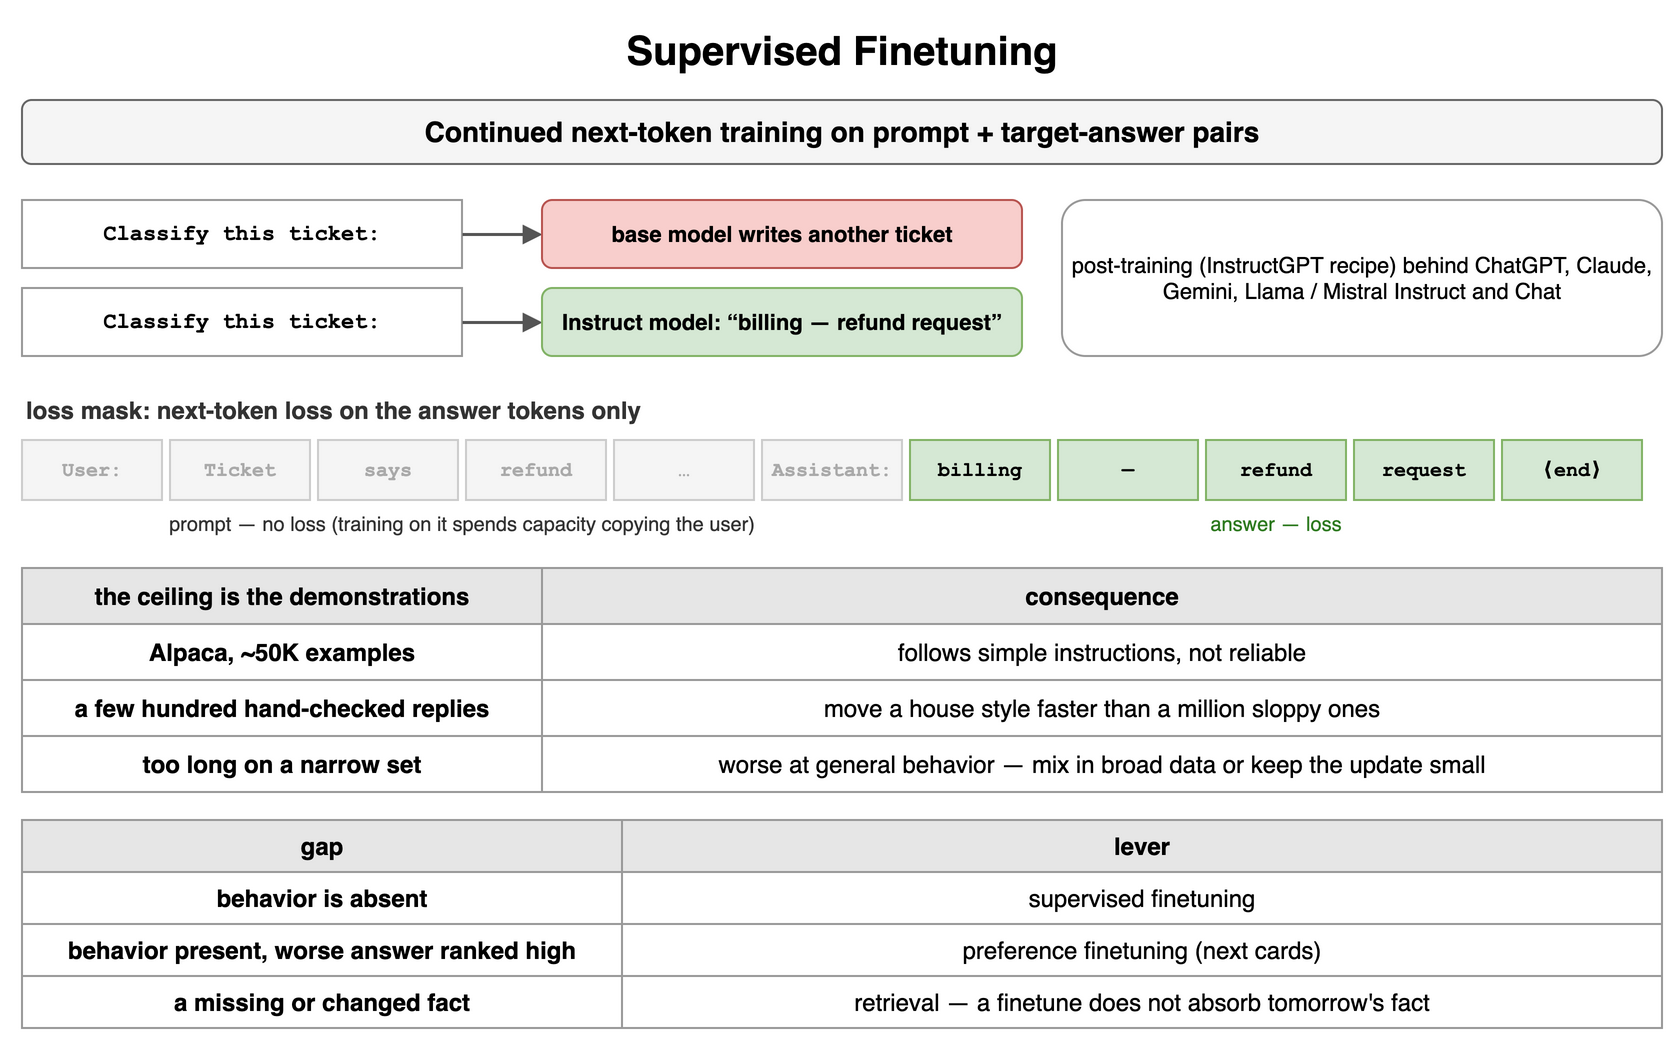

The diagram above was exported from draw.io. Its source (the exported page's mxGraphModel, read from the mxfile embedded in the PNG):
<mxGraphModel dx="900" dy="524" grid="1" gridSize="10" guides="1" tooltips="1" connect="1" arrows="1" fold="1" page="1" pageScale="1" pageWidth="900" pageHeight="524" math="0" shadow="0">
  <root>
    <mxCell id="0" />
    <mxCell id="1" parent="0" />
    <mxCell id="k1" value="Supervised Finetuning" style="text;html=1;align=center;verticalAlign=middle;whiteSpace=wrap;fontSize=20;fontStyle=1;" vertex="1" parent="1">
      <mxGeometry x="40" y="10" width="820" height="30" as="geometry" />
    </mxCell>
    <mxCell id="k2" value="Continued next-token training on prompt + target-answer pairs" style="rounded=1;whiteSpace=wrap;html=1;fillColor=#f5f5f5;strokeColor=#666666;fontStyle=1;fontSize=14;" vertex="1" parent="1">
      <mxGeometry x="40" y="50" width="820" height="32" as="geometry" />
    </mxCell>
    <mxCell id="k3" value="Classify this ticket:" style="rounded=0;whiteSpace=wrap;html=1;fontFamily=Courier New;fontStyle=1;fontSize=13;fillColor=#ffffff;strokeColor=#999999;fontSize=11;" vertex="1" parent="1">
      <mxGeometry x="40" y="100" width="220" height="34" as="geometry" />
    </mxCell>
    <mxCell id="k4" value="" style="endArrow=block;endSize=6;html=1;strokeWidth=1.5;strokeColor=#555555;fontSize=11;labelBackgroundColor=#ffffff;" edge="1" parent="1">
      <mxGeometry relative="1" as="geometry">
        <mxPoint x="260" y="117" as="sourcePoint" />
        <mxPoint x="300" y="117" as="targetPoint" />
      </mxGeometry>
    </mxCell>
    <mxCell id="k5" value="base model writes another ticket" style="rounded=1;whiteSpace=wrap;html=1;fillColor=#f8cecc;strokeColor=#b85450;fontSize=11;align=center;fontStyle=1;" vertex="1" parent="1">
      <mxGeometry x="300" y="100" width="240" height="34" as="geometry" />
    </mxCell>
    <mxCell id="k6" value="Classify this ticket:" style="rounded=0;whiteSpace=wrap;html=1;fontFamily=Courier New;fontStyle=1;fontSize=13;fillColor=#ffffff;strokeColor=#999999;fontSize=11;" vertex="1" parent="1">
      <mxGeometry x="40" y="144" width="220" height="34" as="geometry" />
    </mxCell>
    <mxCell id="k7" value="" style="endArrow=block;endSize=6;html=1;strokeWidth=1.5;strokeColor=#555555;fontSize=11;labelBackgroundColor=#ffffff;" edge="1" parent="1">
      <mxGeometry relative="1" as="geometry">
        <mxPoint x="260" y="161" as="sourcePoint" />
        <mxPoint x="300" y="161" as="targetPoint" />
      </mxGeometry>
    </mxCell>
    <mxCell id="k8" value="Instruct model: “billing — refund request”" style="rounded=1;whiteSpace=wrap;html=1;fillColor=#d5e8d4;strokeColor=#82b366;fontSize=11;align=center;fontStyle=1;" vertex="1" parent="1">
      <mxGeometry x="300" y="144" width="240" height="34" as="geometry" />
    </mxCell>
    <mxCell id="k9" value="post-training (InstructGPT recipe) behind ChatGPT, Claude, Gemini, Llama / Mistral Instruct and Chat" style="rounded=1;whiteSpace=wrap;html=1;fillColor=#ffffff;strokeColor=#999999;fontSize=11;align=center;" vertex="1" parent="1">
      <mxGeometry x="560" y="100" width="300" height="78" as="geometry" />
    </mxCell>
    <mxCell id="k10" value="loss mask: next-token loss on the answer tokens only" style="text;html=1;whiteSpace=wrap;fontSize=11;align=left;verticalAlign=middle;fontSize=12;fontColor=#333333;fontStyle=1;" vertex="1" parent="1">
      <mxGeometry x="40" y="196" width="600" height="18" as="geometry" />
    </mxCell>
    <mxCell id="k11" value="User:" style="rounded=0;whiteSpace=wrap;html=1;fontFamily=Courier New;fontStyle=1;fontSize=13;fillColor=#f5f5f5;strokeColor=#cccccc;fontSize=10;fontColor=#aaaaaa;" vertex="1" parent="1">
      <mxGeometry x="40" y="220" width="70" height="30" as="geometry" />
    </mxCell>
    <mxCell id="k12" value="Ticket" style="rounded=0;whiteSpace=wrap;html=1;fontFamily=Courier New;fontStyle=1;fontSize=13;fillColor=#f5f5f5;strokeColor=#cccccc;fontSize=10;fontColor=#aaaaaa;" vertex="1" parent="1">
      <mxGeometry x="114" y="220" width="70" height="30" as="geometry" />
    </mxCell>
    <mxCell id="k13" value="says" style="rounded=0;whiteSpace=wrap;html=1;fontFamily=Courier New;fontStyle=1;fontSize=13;fillColor=#f5f5f5;strokeColor=#cccccc;fontSize=10;fontColor=#aaaaaa;" vertex="1" parent="1">
      <mxGeometry x="188" y="220" width="70" height="30" as="geometry" />
    </mxCell>
    <mxCell id="k14" value="refund" style="rounded=0;whiteSpace=wrap;html=1;fontFamily=Courier New;fontStyle=1;fontSize=13;fillColor=#f5f5f5;strokeColor=#cccccc;fontSize=10;fontColor=#aaaaaa;" vertex="1" parent="1">
      <mxGeometry x="262" y="220" width="70" height="30" as="geometry" />
    </mxCell>
    <mxCell id="k15" value="…" style="rounded=0;whiteSpace=wrap;html=1;fontFamily=Courier New;fontStyle=1;fontSize=13;fillColor=#f5f5f5;strokeColor=#cccccc;fontSize=10;fontColor=#aaaaaa;" vertex="1" parent="1">
      <mxGeometry x="336" y="220" width="70" height="30" as="geometry" />
    </mxCell>
    <mxCell id="k16" value="Assistant:" style="rounded=0;whiteSpace=wrap;html=1;fontFamily=Courier New;fontStyle=1;fontSize=13;fillColor=#f5f5f5;strokeColor=#cccccc;fontSize=10;fontColor=#aaaaaa;" vertex="1" parent="1">
      <mxGeometry x="410" y="220" width="70" height="30" as="geometry" />
    </mxCell>
    <mxCell id="k17" value="billing" style="rounded=0;whiteSpace=wrap;html=1;fontFamily=Courier New;fontStyle=1;fontSize=13;fillColor=#d5e8d4;strokeColor=#82b366;fontSize=10;" vertex="1" parent="1">
      <mxGeometry x="484" y="220" width="70" height="30" as="geometry" />
    </mxCell>
    <mxCell id="k18" value="—" style="rounded=0;whiteSpace=wrap;html=1;fontFamily=Courier New;fontStyle=1;fontSize=13;fillColor=#d5e8d4;strokeColor=#82b366;fontSize=10;" vertex="1" parent="1">
      <mxGeometry x="558" y="220" width="70" height="30" as="geometry" />
    </mxCell>
    <mxCell id="k19" value="refund" style="rounded=0;whiteSpace=wrap;html=1;fontFamily=Courier New;fontStyle=1;fontSize=13;fillColor=#d5e8d4;strokeColor=#82b366;fontSize=10;" vertex="1" parent="1">
      <mxGeometry x="632" y="220" width="70" height="30" as="geometry" />
    </mxCell>
    <mxCell id="k20" value="request" style="rounded=0;whiteSpace=wrap;html=1;fontFamily=Courier New;fontStyle=1;fontSize=13;fillColor=#d5e8d4;strokeColor=#82b366;fontSize=10;" vertex="1" parent="1">
      <mxGeometry x="706" y="220" width="70" height="30" as="geometry" />
    </mxCell>
    <mxCell id="k21" value="⟨end⟩" style="rounded=0;whiteSpace=wrap;html=1;fontFamily=Courier New;fontStyle=1;fontSize=13;fillColor=#d5e8d4;strokeColor=#82b366;fontSize=10;" vertex="1" parent="1">
      <mxGeometry x="780" y="220" width="70" height="30" as="geometry" />
    </mxCell>
    <mxCell id="k22" value="prompt — no loss (training on it spends capacity copying the user)" style="text;html=1;whiteSpace=wrap;fontSize=11;align=center;verticalAlign=middle;fontSize=10;fontColor=#333333;" vertex="1" parent="1">
      <mxGeometry x="40" y="254" width="440" height="16" as="geometry" />
    </mxCell>
    <mxCell id="k23" value="answer — loss" style="text;html=1;whiteSpace=wrap;fontSize=11;align=center;verticalAlign=middle;fontSize=10;fontColor=#2d7a1f;" vertex="1" parent="1">
      <mxGeometry x="484" y="254" width="366" height="16" as="geometry" />
    </mxCell>
    <mxCell id="k24" value="the ceiling is the demonstrations" style="whiteSpace=wrap;html=1;fillColor=#e6e6e6;strokeColor=#999999;fontStyle=1;fontSize=12;" vertex="1" parent="1">
      <mxGeometry x="40" y="284" width="260" height="28" as="geometry" />
    </mxCell>
    <mxCell id="k25" value="consequence" style="whiteSpace=wrap;html=1;fillColor=#e6e6e6;strokeColor=#999999;fontStyle=1;fontSize=12;" vertex="1" parent="1">
      <mxGeometry x="300" y="284" width="560" height="28" as="geometry" />
    </mxCell>
    <mxCell id="k26" value="Alpaca, ~50K examples" style="whiteSpace=wrap;html=1;strokeColor=#999999;fontSize=12;fillColor=#ffffff;fontStyle=1;" vertex="1" parent="1">
      <mxGeometry x="40" y="312" width="260" height="28" as="geometry" />
    </mxCell>
    <mxCell id="k27" value="follows simple instructions, not reliable" style="whiteSpace=wrap;html=1;strokeColor=#999999;fontSize=12;fillColor=#ffffff;" vertex="1" parent="1">
      <mxGeometry x="300" y="312" width="560" height="28" as="geometry" />
    </mxCell>
    <mxCell id="k28" value="a few hundred hand-checked replies" style="whiteSpace=wrap;html=1;strokeColor=#999999;fontSize=12;fillColor=#ffffff;fontStyle=1;" vertex="1" parent="1">
      <mxGeometry x="40" y="340" width="260" height="28" as="geometry" />
    </mxCell>
    <mxCell id="k29" value="move a house style faster than a million sloppy ones" style="whiteSpace=wrap;html=1;strokeColor=#999999;fontSize=12;fillColor=#ffffff;" vertex="1" parent="1">
      <mxGeometry x="300" y="340" width="560" height="28" as="geometry" />
    </mxCell>
    <mxCell id="k30" value="too long on a narrow set" style="whiteSpace=wrap;html=1;strokeColor=#999999;fontSize=12;fillColor=#ffffff;fontStyle=1;" vertex="1" parent="1">
      <mxGeometry x="40" y="368" width="260" height="28" as="geometry" />
    </mxCell>
    <mxCell id="k31" value="worse at general behavior — mix in broad data or keep the update small" style="whiteSpace=wrap;html=1;strokeColor=#999999;fontSize=12;fillColor=#ffffff;" vertex="1" parent="1">
      <mxGeometry x="300" y="368" width="560" height="28" as="geometry" />
    </mxCell>
    <mxCell id="k32" value="gap" style="whiteSpace=wrap;html=1;fillColor=#e6e6e6;strokeColor=#999999;fontStyle=1;fontSize=12;" vertex="1" parent="1">
      <mxGeometry x="40" y="410" width="300" height="26" as="geometry" />
    </mxCell>
    <mxCell id="k33" value="lever" style="whiteSpace=wrap;html=1;fillColor=#e6e6e6;strokeColor=#999999;fontStyle=1;fontSize=12;" vertex="1" parent="1">
      <mxGeometry x="340" y="410" width="520" height="26" as="geometry" />
    </mxCell>
    <mxCell id="k34" value="behavior is absent" style="whiteSpace=wrap;html=1;strokeColor=#999999;fontSize=12;fillColor=#ffffff;fontStyle=1;" vertex="1" parent="1">
      <mxGeometry x="40" y="436" width="300" height="26" as="geometry" />
    </mxCell>
    <mxCell id="k35" value="supervised finetuning" style="whiteSpace=wrap;html=1;strokeColor=#999999;fontSize=12;fillColor=#ffffff;" vertex="1" parent="1">
      <mxGeometry x="340" y="436" width="520" height="26" as="geometry" />
    </mxCell>
    <mxCell id="k36" value="behavior present, worse answer ranked high" style="whiteSpace=wrap;html=1;strokeColor=#999999;fontSize=12;fillColor=#ffffff;fontStyle=1;" vertex="1" parent="1">
      <mxGeometry x="40" y="462" width="300" height="26" as="geometry" />
    </mxCell>
    <mxCell id="k37" value="preference finetuning (next cards)" style="whiteSpace=wrap;html=1;strokeColor=#999999;fontSize=12;fillColor=#ffffff;" vertex="1" parent="1">
      <mxGeometry x="340" y="462" width="520" height="26" as="geometry" />
    </mxCell>
    <mxCell id="k38" value="a missing or changed fact" style="whiteSpace=wrap;html=1;strokeColor=#999999;fontSize=12;fillColor=#ffffff;fontStyle=1;" vertex="1" parent="1">
      <mxGeometry x="40" y="488" width="300" height="26" as="geometry" />
    </mxCell>
    <mxCell id="k39" value="retrieval — a finetune does not absorb tomorrow's fact" style="whiteSpace=wrap;html=1;strokeColor=#999999;fontSize=12;fillColor=#ffffff;" vertex="1" parent="1">
      <mxGeometry x="340" y="488" width="520" height="26" as="geometry" />
    </mxCell>
  </root>
</mxGraphModel>